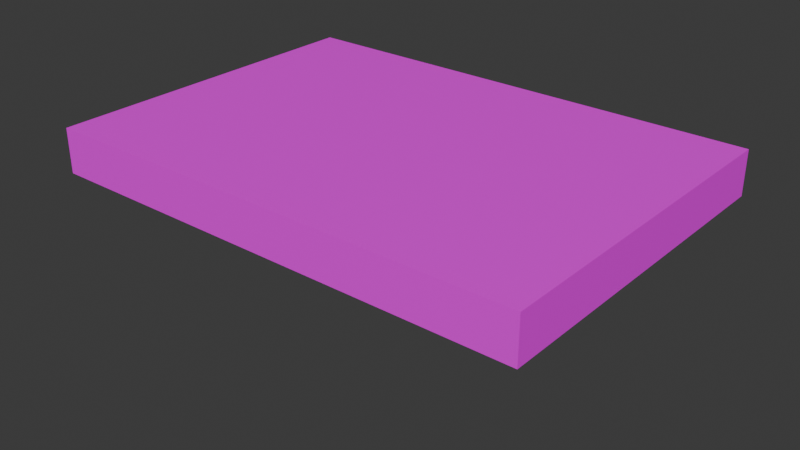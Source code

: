 # Source: AtticAccessDoor.blend  (saved by Blender 4.0.36; exported with 4.5.12 LTS)
import bpy
from mathutils import Matrix  # noqa: F401  (used for matrix-valued properties, if any)

bpy.ops.wm.read_factory_settings(use_empty=True)
scene = bpy.context.scene
scene.name = 'Scene'

# ---- images (referenced by path relative to the original .blend; pixels are not part of the script)
import os
ASSET_DIR = os.environ.get("B2B_ASSET_DIR", "")  # directory of the original .blend (textures are referenced by path, not embedded)
HERE = os.path.dirname(os.path.abspath(__file__))  # packed textures are extracted next to this script under _unpacked/

def load_image(name, relpath, width, height, colorspace="sRGB"):
    """Load a texture the original file referenced (path relative to the .blend, or extracted next to this script)."""
    p = next((c for c in (os.path.join(HERE, relpath), os.path.join(ASSET_DIR, relpath)) if relpath and os.path.exists(c)), "")
    if p:
        img = bpy.data.images.load(p, check_existing=True)
        img.name = name
    else:  # same state as the original file: an image datablock whose file is absent (Cycles renders it pink)
        img = bpy.data.images.new(name, width, height)
        img.source = "FILE"
        img.filepath = "//" + (relpath or name)
    img.colorspace_settings.name = colorspace
    return img
img_houseatlas_png = load_image('HouseAtlas.png', 'HouseAtlas.png', 1024, 1024, 'sRGB')

# ---- materials (node trees are filled in below, after node groups)
mat_material_003 = bpy.data.materials.new('Material.003')
mat_material_003.use_transparent_shadow = False

# ---- material node trees
mat_material_003.use_nodes = True; mat_material_003.node_tree.nodes.clear()
_N = mat_material_003.node_tree.nodes; _L = mat_material_003.node_tree.links
n0 = _N.new('ShaderNodeBsdfPrincipled'); n0.name = 'Principled BSDF'; n0.location = (10, 300)
n0.inputs[3].default_value = 1.45
n1 = _N.new('ShaderNodeOutputMaterial'); n1.name = 'Material Output'; n1.location = (300, 300)
n2 = _N.new('ShaderNodeTexImage'); n2.name = 'Image Texture'; n2.location = (-280, 275)
n2.image = img_houseatlas_png
_L.new(n0.outputs[0], n1.inputs[0])
_L.new(n2.outputs[0], n0.inputs[0])
n1.is_active_output = True

# ---- world
world_world = bpy.data.worlds.new('World'); scene.world = world_world
world_world.use_nodes = True; world_world.node_tree.nodes.clear()
_N = world_world.node_tree.nodes; _L = world_world.node_tree.links
n0 = _N.new('ShaderNodeOutputWorld'); n0.name = 'World Output'; n0.location = (300, 300)
n1 = _N.new('ShaderNodeBackground'); n1.name = 'Background'; n1.location = (10, 300)
n1.inputs[0].default_value = (0.05088, 0.05088, 0.05088, 1.0)
_L.new(n1.outputs[0], n0.inputs[0])
n0.is_active_output = True
world_world.color = (0.05088, 0.05088, 0.05088)
world_world.use_sun_shadow = False
world_world.sun_shadow_jitter_overblur = 0.0

# ---- meshes
me_cube_001 = bpy.data.meshes.new('Cube.001')
me_cube_001.from_pydata([(-0.8866, -0.8866, -1.0), (-1.0, -1.0, 1.0), (-0.8866, 0.8866, -1.0), (-1.0, 1.0, 1.0), (0.8866, -0.8866, -1.0), (1.0, -1.0, 1.0), (0.8866, 0.8866, -1.0), (1.0, 1.0, 1.0), (-1.0, 1.0, -1.0), (-1.0, -1.0, -1.0), (1.0, 1.0, -1.0), (1.0, -1.0, -1.0), (-0.8866, 0.8866, -0.3381), (-0.8866, -0.8866, -0.3381), (0.5658, 0.04085, -0.3381), (0.5658, -0.07051, -0.3381), (-0.07923, 1.0, -1.0), (-0.07923, 1.0, 1.0), (-0.07923, -1.0, -1.0), (-0.07923, -1.0, 1.0), (-0.07923, 0.8866, -1.0), (-0.07923, -0.8866, -1.0), (-0.07923, 0.8866, -0.3381), (-0.07923, -0.8866, -0.3381), (0.1831, 1.0, 1.0), (0.1831, -1.0, -1.0), (0.1555, -0.8866, -1.0), (0.4764, -0.07051, -0.3381), (0.1831, 1.0, -1.0), (0.1831, -1.0, 1.0), (0.1555, 0.8866, -1.0), (0.4764, 0.04085, -0.3381), (0.1555, 0.8866, -0.8151), (-0.07923, 0.8866, -0.8151), (-0.07923, -0.8866, -0.8151), (0.1555, -0.8866, -0.8151), (0.8866, -0.8866, -0.3381), (0.8866, 0.8866, -0.3381), (0.1555, -0.8866, -0.3381), (0.1555, 0.8866, -0.3381), (0.5658, -0.07051, -0.5287), (0.5658, 0.04085, -0.5287), (0.4764, -0.07051, -0.5287), (0.4764, 0.04085, -0.5287)], [], [(9, 1, 3, 8), (28, 24, 7, 10), (10, 7, 5, 11), (18, 19, 1, 9), (21, 0, 13, 23), (17, 3, 1, 19), (2, 0, 9, 8), (20, 2, 8, 16), (4, 6, 10, 11), (26, 4, 11, 25), (14, 15, 40, 41), (30, 6, 37, 39), (6, 4, 36, 37), (0, 2, 12, 13), (2, 20, 22, 12), (12, 22, 23, 13), (0, 21, 18, 9), (30, 20, 16, 28), (24, 17, 19, 29), (26, 21, 23, 38), (25, 29, 19, 18), (8, 3, 17, 16), (11, 5, 29, 25), (4, 26, 38, 36), (7, 24, 29, 5), (6, 30, 28, 10), (20, 30, 39, 22), (23, 22, 33, 34), (21, 26, 25, 18), (16, 17, 24, 28), (33, 32, 35, 34), (39, 38, 35, 32), (38, 23, 34, 35), (22, 39, 32, 33), (15, 14, 37, 36), (27, 15, 36, 38), (14, 31, 39, 37), (31, 27, 38, 39), (43, 41, 40, 42), (27, 31, 43, 42), (15, 27, 42, 40), (31, 14, 41, 43)])
_uv = me_cube_001.uv_layers.new(name='UVMap')
_uv.uv.foreach_set('vector', [0.4785, 0.03174, 0.4754, 0.03174, 0.4754, 0.03479, 0.4785, 0.03479, 0.4831, 0.04395, 0.4861, 0.04395, 0.4861, 0.04243, 0.4831, 0.04243, 0.4815, 0.03174, 0.4785, 0.03174, 0.4785, 0.03479, 0.4815, 0.03479, 0.4876, 0.03784, 0.4876, 0.0348, 0.4861, 0.0348, 0.4861, 0.03784, 0.4831, 0.04472, 0.4846, 0.04472, 0.4846, 0.04396, 0.4831, 0.04396, 0.4861, 0.03785, 0.4846, 0.03785, 0.4846, 0.0409, 0.4861, 0.0409, 0.48, 0.04491, 0.483, 0.04491, 0.483, 0.04473, 0.48, 0.04473, 0.4882, 0.03937, 0.4882, 0.03785, 0.488, 0.03785, 0.488, 0.03937, 0.4769, 0.04491, 0.48, 0.04491, 0.48, 0.04473, 0.4769, 0.04473, 0.4882, 0.0409, 0.4882, 0.03938, 0.488, 0.03938, 0.488, 0.0409, 0.4884, 0.04091, 0.4882, 0.04091, 0.4882, 0.04128, 0.4884, 0.04128, 0.4892, 0.03251, 0.4884, 0.03251, 0.4884, 0.03326, 0.4892, 0.03326, 0.4754, 0.04472, 0.4785, 0.04472, 0.4785, 0.04396, 0.4754, 0.04396, 0.4869, 0.04395, 0.4869, 0.04091, 0.4861, 0.04091, 0.4861, 0.04395, 0.4754, 0.04548, 0.4769, 0.04548, 0.4769, 0.04473, 0.4754, 0.04473, 0.4861, 0.0348, 0.4846, 0.0348, 0.4846, 0.03784, 0.4861, 0.03784, 0.4846, 0.04491, 0.4861, 0.04491, 0.4861, 0.04473, 0.4846, 0.04473, 0.4882, 0.04128, 0.4882, 0.04091, 0.488, 0.04091, 0.488, 0.04128, 0.488, 0.04091, 0.4876, 0.04091, 0.4876, 0.04395, 0.488, 0.04395, 0.4884, 0.03174, 0.488, 0.03174, 0.488, 0.0325, 0.4884, 0.0325, 0.4846, 0.04472, 0.4876, 0.04472, 0.4876, 0.04434, 0.4846, 0.04434, 0.4876, 0.0409, 0.4876, 0.03785, 0.4861, 0.03785, 0.4861, 0.0409, 0.4831, 0.04243, 0.4861, 0.04243, 0.4861, 0.04091, 0.4831, 0.04091, 0.4884, 0.03251, 0.4876, 0.03251, 0.4876, 0.03326, 0.4884, 0.03326, 0.483, 0.04091, 0.4815, 0.04091, 0.4815, 0.04395, 0.483, 0.04395, 0.4831, 0.04491, 0.4846, 0.04491, 0.4846, 0.04473, 0.4831, 0.04473, 0.488, 0.03174, 0.4876, 0.03174, 0.4876, 0.0325, 0.488, 0.0325, 0.4876, 0.04395, 0.4876, 0.04091, 0.4869, 0.04091, 0.4869, 0.04395, 0.488, 0.04434, 0.488, 0.04396, 0.4878, 0.04396, 0.4878, 0.04434, 0.4846, 0.04434, 0.4876, 0.04434, 0.4876, 0.04396, 0.4846, 0.04396, 0.488, 0.03785, 0.4876, 0.03785, 0.4876, 0.0409, 0.488, 0.0409, 0.4785, 0.04472, 0.4815, 0.04472, 0.4815, 0.04396, 0.4785, 0.04396, 0.4892, 0.03174, 0.4888, 0.03174, 0.4888, 0.0325, 0.4892, 0.0325, 0.4888, 0.03174, 0.4884, 0.03174, 0.4884, 0.0325, 0.4888, 0.0325, 0.4892, 0.0348, 0.4876, 0.0348, 0.4876, 0.03632, 0.4892, 0.03632, 0.4884, 0.03633, 0.4876, 0.03633, 0.4876, 0.03784, 0.4884, 0.03784, 0.483, 0.04472, 0.483, 0.04396, 0.4815, 0.04396, 0.4815, 0.04472, 0.4892, 0.03327, 0.4876, 0.03327, 0.4876, 0.03479, 0.4892, 0.03479, 0.4882, 0.04167, 0.488, 0.04167, 0.488, 0.04185, 0.4882, 0.04185, 0.4878, 0.04396, 0.4876, 0.04396, 0.4876, 0.04434, 0.4878, 0.04434, 0.4884, 0.04129, 0.4882, 0.04129, 0.4882, 0.04166, 0.4884, 0.04166, 0.4882, 0.04129, 0.488, 0.04129, 0.488, 0.04166, 0.4882, 0.04166])
_uv.active_render = True
_uv = me_cube_001.uv_layers.new(name='UVLightMap')
_uv.uv.foreach_set('vector', [0.4798, 0.1008, 0.4864, 0.1008, 0.4864, 0.09419, 0.4798, 0.09419, 0.4798, 0.1041, 0.4732, 0.1041, 0.4732, 0.1074, 0.4798, 0.1074, 0.4798, 0.1074, 0.4864, 0.1074, 0.4864, 0.1008, 0.4798, 0.1008, 0.4765, 0.09749, 0.4765, 0.1041, 0.4798, 0.1041, 0.4798, 0.09749, 0.4798, 0.08841, 0.4765, 0.08841, 0.4765, 0.09005, 0.4798, 0.09005, 0.4732, 0.1041, 0.4765, 0.1041, 0.4765, 0.09749, 0.4732, 0.09749, 0.4748, 0.08841, 0.4683, 0.08841, 0.4683, 0.08882, 0.4748, 0.08882, 0.4678, 0.08924, 0.4678, 0.09253, 0.4682, 0.09253, 0.4682, 0.08924, 0.4798, 0.088, 0.4732, 0.088, 0.4732, 0.0884, 0.4798, 0.0884, 0.467, 0.09749, 0.467, 0.1008, 0.4674, 0.1008, 0.4674, 0.09749, 0.4815, 0.0884, 0.4819, 0.0884, 0.4819, 0.08759, 0.4815, 0.08759, 0.4683, 0.09088, 0.4699, 0.09088, 0.4699, 0.08924, 0.4683, 0.08924, 0.4765, 0.09089, 0.4699, 0.09089, 0.4699, 0.09253, 0.4765, 0.09253, 0.4683, 0.1008, 0.4683, 0.1074, 0.4699, 0.1074, 0.4699, 0.1008, 0.4732, 0.08924, 0.4699, 0.08924, 0.4699, 0.09088, 0.4732, 0.09088, 0.4699, 0.1008, 0.4732, 0.1008, 0.4732, 0.09419, 0.4699, 0.09419, 0.4748, 0.08883, 0.4716, 0.08883, 0.4716, 0.08923, 0.4748, 0.08923, 0.4819, 0.08759, 0.4819, 0.0884, 0.4823, 0.0884, 0.4823, 0.08759, 0.4674, 0.1074, 0.4682, 0.1074, 0.4682, 0.1008, 0.4674, 0.1008, 0.4798, 0.08841, 0.4798, 0.08923, 0.4814, 0.08923, 0.4814, 0.08841, 0.4674, 0.09419, 0.4674, 0.1008, 0.4682, 0.1008, 0.4682, 0.09419, 0.4864, 0.09089, 0.4798, 0.09089, 0.4798, 0.09418, 0.4864, 0.09418, 0.4699, 0.1008, 0.4699, 0.1074, 0.4732, 0.1074, 0.4732, 0.1008, 0.4749, 0.09005, 0.4765, 0.09005, 0.4765, 0.08841, 0.4749, 0.08841, 0.4732, 0.09419, 0.4732, 0.09748, 0.4798, 0.09748, 0.4798, 0.09419, 0.4674, 0.08924, 0.4674, 0.09253, 0.4678, 0.09253, 0.4678, 0.08924, 0.4732, 0.08924, 0.4732, 0.09005, 0.4748, 0.09005, 0.4748, 0.08924, 0.4683, 0.09419, 0.4683, 0.1008, 0.4699, 0.1008, 0.4699, 0.09419, 0.4823, 0.08759, 0.4823, 0.0884, 0.4827, 0.0884, 0.4827, 0.08759, 0.4798, 0.09006, 0.4732, 0.09006, 0.4732, 0.09088, 0.4798, 0.09088, 0.4666, 0.1074, 0.4674, 0.1074, 0.4674, 0.1008, 0.4666, 0.1008, 0.4765, 0.09254, 0.4699, 0.09254, 0.4699, 0.09418, 0.4765, 0.09418, 0.4674, 0.09418, 0.4682, 0.09418, 0.4682, 0.09254, 0.4674, 0.09254, 0.4815, 0.08841, 0.4815, 0.08923, 0.4831, 0.08923, 0.4831, 0.08841, 0.4831, 0.09088, 0.4864, 0.09088, 0.4864, 0.08759, 0.4831, 0.08759, 0.4683, 0.09418, 0.4699, 0.09418, 0.4699, 0.09089, 0.4683, 0.09089, 0.4798, 0.08924, 0.4798, 0.09088, 0.4831, 0.09088, 0.4831, 0.08924, 0.4765, 0.09418, 0.4798, 0.09418, 0.4798, 0.09089, 0.4765, 0.09089, 0.4711, 0.08923, 0.4715, 0.08923, 0.4715, 0.08883, 0.4711, 0.08883, 0.4827, 0.0884, 0.4831, 0.0884, 0.4831, 0.08759, 0.4827, 0.08759, 0.4674, 0.08923, 0.4678, 0.08923, 0.4678, 0.08841, 0.4674, 0.08841, 0.4678, 0.08923, 0.4682, 0.08923, 0.4682, 0.08841, 0.4678, 0.08841])
me_cube_001.materials.append(mat_material_003)
me_cube_001.update()
me_cylinder = bpy.data.meshes.new('Cylinder')
me_cylinder.from_pydata([(0.4063, 1.197, 1.0), (0.4063, -1.197, -1.0), (0.4859, -0.983, 1.0), (-0.983, 0.4859, -1.0), (-0.983, -0.4859, 1.0), (0.4859, 0.983, -1.0), (-3.403, -3.053, -1.085), (-3.403, -3.053, -0.984), (-3.403, 3.592, -1.085), (-3.403, 3.592, -0.984), (3.242, -3.053, -1.085), (3.242, -3.053, -0.984), (3.242, 3.592, -1.085), (3.242, 3.592, -0.984)], [], [(0, 1, 5), (4, 3, 1), (4, 2, 0), (0, 5, 3), (1, 3, 5), (0, 2, 1), (2, 4, 1), (4, 0, 3), (6, 7, 9, 8), (8, 9, 13, 12), (12, 13, 11, 10), (10, 11, 7, 6), (8, 12, 10, 6), (13, 9, 7, 11)])
_uv = me_cylinder.uv_layers.new(name='UVMap')
_uv.uv.foreach_set('vector', [0.445, 0.4441, 0.6664, 0.2228, 0.6664, 0.4441, 0.6664, 0.445, 0.6664, 0.6664, 0.445, 0.6664, 0.0006001, 0.6664, 0.2219, 0.6664, 0.2219, 0.445, 0.4441, 0.445, 0.4441, 0.6664, 0.2228, 0.6664, 0.0003, 0.6661, 0.2216, 0.4447, 0.0003, 0.4447, 0.4447, 0.4438, 0.4447, 0.2225, 0.6661, 0.2225, 0.2225, 0.4447, 0.4438, 0.4447, 0.2225, 0.6661, 0.4447, 0.4447, 0.6661, 0.4447, 0.4447, 0.6661, 0.8886, 0.0003, 0.667, 0.0003, 0.667, 0.2219, 0.8886, 0.2219, 0.2219, 0.2225, 0.0003, 0.2225, 0.0003, 0.4441, 0.2219, 0.4441, 0.4441, 0.2225, 0.2225, 0.2225, 0.2225, 0.4441, 0.4441, 0.4441, 0.6664, 0.0003, 0.4447, 0.0003, 0.4447, 0.2219, 0.6664, 0.2219, 0.4441, 0.667, 0.2225, 0.667, 0.2225, 0.8886, 0.4441, 0.8886, 0.2219, 0.667, 0.0003, 0.667, 0.0003, 0.8886, 0.2219, 0.8886])
me_cylinder.update()

# ---- objects
ob_attic_access_door = bpy.data.objects.new('Attic Access Door', me_cube_001)
ob_wire = bpy.data.objects.new('Wire', me_cylinder)

# ---- transforms, parenting, visibility, modifiers, constraints
ob_attic_access_door.location = (0.0, 0.0, 0.0)
ob_attic_access_door.scale = (1.0, 0.7048, 0.0908)
ob_wire.location = (0.517, -0.007636, -0.3132)
ob_wire.scale = (0.004081, 0.004081, 0.2695)

# ---- collection membership
scene.collection.objects.link(ob_attic_access_door)
scene.collection.objects.link(ob_wire)

# ---- scene / render settings (as saved in the file)
scene.frame_start = 1; scene.frame_end = 250; scene.frame_set(1)
scene.render.engine = 'BLENDER_EEVEE_NEXT'
scene.cycles.sampling_pattern = 'TABULATED_SOBOL'
bpy.context.view_layer.update()

# ---- added for rendering (the .blend has no active camera and no usable light): camera, sun
cam_auto = bpy.data.cameras.new('AutoCamera')
cam_auto.lens = 50.0
cam_auto.sensor_width = 36.0
cam_auto.clip_end = 1000.0
ob_auto_camera = bpy.data.objects.new('AutoCamera', cam_auto)
scene.collection.objects.link(ob_auto_camera)
ob_auto_camera.location = (2.35378, -2.82454, 1.6257)
ob_auto_camera.rotation_euler = (1.09748, -7.21219e-08, 0.694738)
scene.camera = ob_auto_camera
light_auto_sun = bpy.data.lights.new('AutoSun', 'SUN')
light_auto_sun.energy = 3.0
light_auto_sun.angle = 0.0523599
ob_auto_sun = bpy.data.objects.new('AutoSun', light_auto_sun)
scene.collection.objects.link(ob_auto_sun)
ob_auto_sun.rotation_euler = (0.872665, 0.174533, 0.523599)
bpy.context.view_layer.update()
